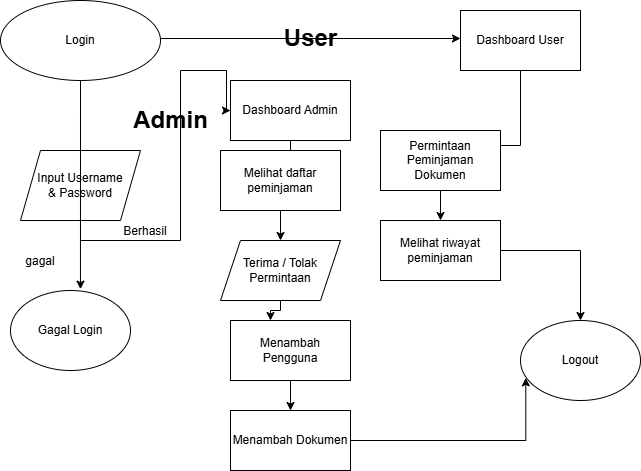

The diagram above was exported from draw.io. Its source (the exported page's mxGraphModel, read from the mxfile embedded in the PNG):
<mxGraphModel dx="873" dy="501" grid="1" gridSize="10" guides="1" tooltips="1" connect="1" arrows="1" fold="1" page="1" pageScale="1" pageWidth="827" pageHeight="1169" math="0" shadow="0">
  <root>
    <mxCell id="0" />
    <mxCell id="1" parent="0" />
    <mxCell id="G1eHXfRQjOXJIJngRsL3-1" parent="1" style="ellipse;whiteSpace=wrap;html=1;" value="Login" vertex="1">
      <mxGeometry height="80" width="160" x="80" as="geometry" />
    </mxCell>
    <mxCell id="wUtDRUkggGIaICwh70YP-16" edge="1" parent="1" source="wUtDRUkggGIaICwh70YP-1" style="edgeStyle=orthogonalEdgeStyle;rounded=0;orthogonalLoop=1;jettySize=auto;html=1;" target="wUtDRUkggGIaICwh70YP-2">
      <mxGeometry relative="1" as="geometry">
        <Array as="points">
          <mxPoint x="160" y="240" />
          <mxPoint x="260" y="240" />
          <mxPoint x="260" y="70" />
          <mxPoint x="306" y="70" />
          <mxPoint x="306" y="110" />
        </Array>
        <mxPoint x="250" y="260" as="targetPoint" />
      </mxGeometry>
    </mxCell>
    <mxCell id="wUtDRUkggGIaICwh70YP-1" parent="1" style="shape=parallelogram;perimeter=parallelogramPerimeter;whiteSpace=wrap;html=1;fixedSize=1;" value="Input Username&lt;div&gt;&amp;amp; Password&lt;/div&gt;" vertex="1">
      <mxGeometry height="70" width="120" x="100" y="150" as="geometry" />
    </mxCell>
    <mxCell id="wUtDRUkggGIaICwh70YP-35" edge="1" parent="1" source="wUtDRUkggGIaICwh70YP-2" style="edgeStyle=orthogonalEdgeStyle;rounded=0;orthogonalLoop=1;jettySize=auto;html=1;" target="wUtDRUkggGIaICwh70YP-7">
      <mxGeometry relative="1" as="geometry" />
    </mxCell>
    <mxCell id="wUtDRUkggGIaICwh70YP-2" parent="1" style="rounded=0;whiteSpace=wrap;html=1;" value="Dashboard Admin" vertex="1">
      <mxGeometry height="60" width="120" x="310" y="80" as="geometry" />
    </mxCell>
    <mxCell id="wUtDRUkggGIaICwh70YP-33" edge="1" parent="1" source="wUtDRUkggGIaICwh70YP-4" style="edgeStyle=orthogonalEdgeStyle;rounded=0;orthogonalLoop=1;jettySize=auto;html=1;exitX=0.5;exitY=1;exitDx=0;exitDy=0;" target="wUtDRUkggGIaICwh70YP-9">
      <mxGeometry relative="1" as="geometry" />
    </mxCell>
    <mxCell id="wUtDRUkggGIaICwh70YP-4" parent="1" style="rounded=0;whiteSpace=wrap;html=1;" value="Dashboard User" vertex="1">
      <mxGeometry height="60" width="120" x="540" y="10" as="geometry" />
    </mxCell>
    <mxCell id="wUtDRUkggGIaICwh70YP-5" parent="1" style="ellipse;whiteSpace=wrap;html=1;" value="Gagal Login" vertex="1">
      <mxGeometry height="80" width="120" x="90" y="290" as="geometry" />
    </mxCell>
    <mxCell id="wUtDRUkggGIaICwh70YP-6" parent="1" style="rounded=0;whiteSpace=wrap;html=1;" value="Permintaan Peminjaman&lt;div&gt;Dokumen&lt;/div&gt;" vertex="1">
      <mxGeometry height="60" width="120" x="460" y="130" as="geometry" />
    </mxCell>
    <mxCell id="wUtDRUkggGIaICwh70YP-36" edge="1" parent="1" source="wUtDRUkggGIaICwh70YP-7" style="edgeStyle=orthogonalEdgeStyle;rounded=0;orthogonalLoop=1;jettySize=auto;html=1;entryX=0.5;entryY=0;entryDx=0;entryDy=0;" target="wUtDRUkggGIaICwh70YP-8">
      <mxGeometry relative="1" as="geometry" />
    </mxCell>
    <mxCell id="wUtDRUkggGIaICwh70YP-7" parent="1" style="rounded=0;whiteSpace=wrap;html=1;" value="Melihat daftar peminjaman" vertex="1">
      <mxGeometry height="60" width="120" x="300" y="150" as="geometry" />
    </mxCell>
    <mxCell id="wUtDRUkggGIaICwh70YP-37" edge="1" parent="1" source="wUtDRUkggGIaICwh70YP-8" style="edgeStyle=orthogonalEdgeStyle;rounded=0;orthogonalLoop=1;jettySize=auto;html=1;exitX=0.5;exitY=1;exitDx=0;exitDy=0;" target="wUtDRUkggGIaICwh70YP-10">
      <mxGeometry relative="1" as="geometry">
        <Array as="points">
          <mxPoint x="360" y="310" />
          <mxPoint x="350" y="310" />
        </Array>
      </mxGeometry>
    </mxCell>
    <mxCell id="wUtDRUkggGIaICwh70YP-8" parent="1" style="shape=parallelogram;perimeter=parallelogramPerimeter;whiteSpace=wrap;html=1;fixedSize=1;" value="Terima / Tolak&lt;br&gt;Permintaan" vertex="1">
      <mxGeometry height="60" width="120" x="300" y="240" as="geometry" />
    </mxCell>
    <mxCell id="wUtDRUkggGIaICwh70YP-34" edge="1" parent="1" source="wUtDRUkggGIaICwh70YP-9" style="edgeStyle=orthogonalEdgeStyle;rounded=0;orthogonalLoop=1;jettySize=auto;html=1;entryX=0.5;entryY=0;entryDx=0;entryDy=0;" target="wUtDRUkggGIaICwh70YP-21">
      <mxGeometry relative="1" as="geometry" />
    </mxCell>
    <mxCell id="wUtDRUkggGIaICwh70YP-9" parent="1" style="rounded=0;whiteSpace=wrap;html=1;" value="Melihat riwayat peminjaman" vertex="1">
      <mxGeometry height="60" width="120" x="460" y="220" as="geometry" />
    </mxCell>
    <mxCell id="wUtDRUkggGIaICwh70YP-38" edge="1" parent="1" source="wUtDRUkggGIaICwh70YP-10" style="edgeStyle=orthogonalEdgeStyle;rounded=0;orthogonalLoop=1;jettySize=auto;html=1;" target="wUtDRUkggGIaICwh70YP-13">
      <mxGeometry relative="1" as="geometry" />
    </mxCell>
    <mxCell id="wUtDRUkggGIaICwh70YP-10" parent="1" style="rounded=0;whiteSpace=wrap;html=1;" value="Menambah Pengguna" vertex="1">
      <mxGeometry height="60" width="120" x="310" y="320" as="geometry" />
    </mxCell>
    <mxCell id="wUtDRUkggGIaICwh70YP-13" parent="1" style="rounded=0;whiteSpace=wrap;html=1;" value="Menambah Dokumen" vertex="1">
      <mxGeometry height="60" width="120" x="310" y="410" as="geometry" />
    </mxCell>
    <mxCell id="wUtDRUkggGIaICwh70YP-15" edge="1" parent="1" source="wUtDRUkggGIaICwh70YP-1" style="endArrow=none;html=1;rounded=0;" target="G1eHXfRQjOXJIJngRsL3-1" value="">
      <mxGeometry height="50" relative="1" width="50" as="geometry">
        <mxPoint x="380" y="270" as="sourcePoint" />
        <mxPoint x="430" y="220" as="targetPoint" />
      </mxGeometry>
    </mxCell>
    <mxCell id="wUtDRUkggGIaICwh70YP-20" edge="1" parent="1" source="G1eHXfRQjOXJIJngRsL3-1" style="endArrow=classic;html=1;rounded=0;entryX=0.583;entryY=-0.017;entryDx=0;entryDy=0;entryPerimeter=0;" target="wUtDRUkggGIaICwh70YP-5" value="">
      <mxGeometry height="50" relative="1" width="50" as="geometry">
        <mxPoint x="380" y="270" as="sourcePoint" />
        <mxPoint x="430" y="220" as="targetPoint" />
      </mxGeometry>
    </mxCell>
    <mxCell id="wUtDRUkggGIaICwh70YP-21" parent="1" style="ellipse;whiteSpace=wrap;html=1;" value="Logout" vertex="1">
      <mxGeometry height="80" width="120" x="600" y="320" as="geometry" />
    </mxCell>
    <mxCell id="wUtDRUkggGIaICwh70YP-26" edge="1" parent="1" style="endArrow=classic;html=1;rounded=0;entryX=0;entryY=0.5;entryDx=0;entryDy=0;" value="">
      <mxGeometry height="50" relative="1" width="50" as="geometry">
        <mxPoint x="239.99999999999886" y="38" as="sourcePoint" />
        <mxPoint x="540" y="38" as="targetPoint" />
      </mxGeometry>
    </mxCell>
    <mxCell id="wUtDRUkggGIaICwh70YP-29" edge="1" parent="1" source="wUtDRUkggGIaICwh70YP-13" style="edgeStyle=orthogonalEdgeStyle;rounded=0;orthogonalLoop=1;jettySize=auto;html=1;entryX=0.044;entryY=0.717;entryDx=0;entryDy=0;entryPerimeter=0;" target="wUtDRUkggGIaICwh70YP-21">
      <mxGeometry relative="1" as="geometry" />
    </mxCell>
    <mxCell id="wUtDRUkggGIaICwh70YP-39" parent="1" style="text;html=1;whiteSpace=wrap;strokeColor=none;fillColor=none;align=center;verticalAlign=middle;rounded=0;autosize=1;resizable=0;" value="Berhasil" vertex="1">
      <mxGeometry height="30" width="70" x="190" y="216" as="geometry" />
    </mxCell>
    <mxCell id="wUtDRUkggGIaICwh70YP-40" parent="1" style="text;html=1;whiteSpace=wrap;strokeColor=none;fillColor=none;align=center;verticalAlign=middle;rounded=0;autosize=1;resizable=0;" value="gagal" vertex="1">
      <mxGeometry height="30" width="50" x="95" y="246" as="geometry" />
    </mxCell>
    <mxCell id="wUtDRUkggGIaICwh70YP-41" parent="1" style="text;strokeColor=none;fillColor=none;html=1;fontSize=24;fontStyle=1;verticalAlign=middle;align=center;" value="Admin" vertex="1">
      <mxGeometry height="40" width="100" x="200" y="100" as="geometry" />
    </mxCell>
    <mxCell id="wUtDRUkggGIaICwh70YP-42" parent="1" style="text;strokeColor=none;fillColor=none;html=1;fontSize=24;fontStyle=1;verticalAlign=middle;align=center;" value="User" vertex="1">
      <mxGeometry height="40" width="100" x="340" y="18" as="geometry" />
    </mxCell>
  </root>
</mxGraphModel>